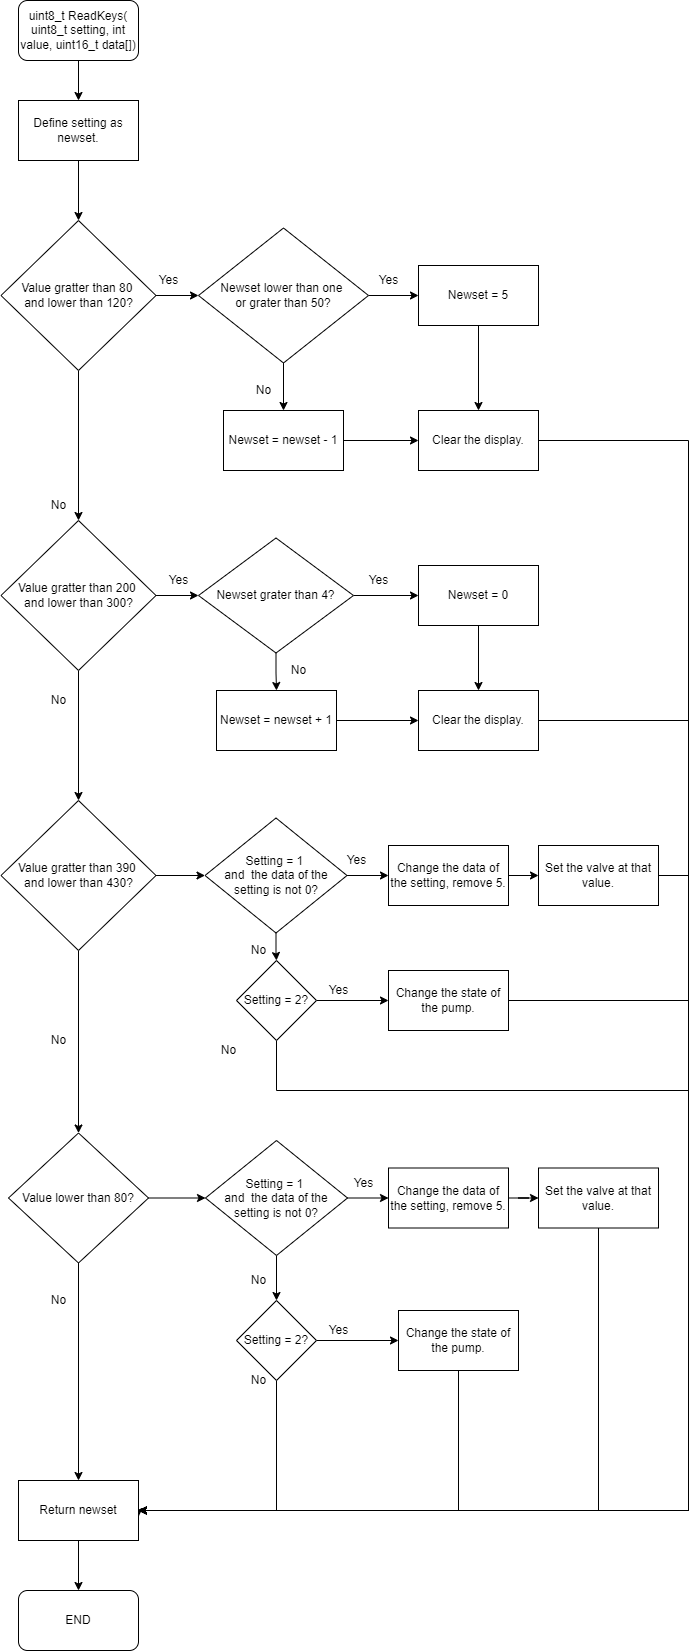

The diagram above was exported from draw.io. Its source (the exported page's mxGraphModel, read from the mxfile embedded in the PNG):
<mxGraphModel dx="1108" dy="450" grid="1" gridSize="10" guides="1" tooltips="1" connect="1" arrows="1" fold="1" page="1" pageScale="1" pageWidth="827" pageHeight="1169" math="0" shadow="0">
  <root>
    <mxCell id="0" />
    <mxCell id="1" parent="0" />
    <mxCell id="IKOBaNdG_GEihilePqle-3" value="" style="edgeStyle=orthogonalEdgeStyle;rounded=0;orthogonalLoop=1;jettySize=auto;html=1;" parent="1" source="IKOBaNdG_GEihilePqle-1" target="IKOBaNdG_GEihilePqle-2" edge="1">
      <mxGeometry relative="1" as="geometry" />
    </mxCell>
    <mxCell id="IKOBaNdG_GEihilePqle-1" value="uint8_t ReadKeys( uint8_t setting, int value, uint16_t data[])" style="rounded=1;whiteSpace=wrap;html=1;" parent="1" vertex="1">
      <mxGeometry x="490" y="80" width="120" height="60" as="geometry" />
    </mxCell>
    <mxCell id="IKOBaNdG_GEihilePqle-5" value="" style="edgeStyle=orthogonalEdgeStyle;rounded=0;orthogonalLoop=1;jettySize=auto;html=1;" parent="1" source="IKOBaNdG_GEihilePqle-2" target="IKOBaNdG_GEihilePqle-4" edge="1">
      <mxGeometry relative="1" as="geometry" />
    </mxCell>
    <mxCell id="IKOBaNdG_GEihilePqle-2" value="Define setting as newset." style="rounded=0;whiteSpace=wrap;html=1;" parent="1" vertex="1">
      <mxGeometry x="490" y="180" width="120" height="60" as="geometry" />
    </mxCell>
    <mxCell id="IKOBaNdG_GEihilePqle-8" value="" style="edgeStyle=orthogonalEdgeStyle;rounded=0;orthogonalLoop=1;jettySize=auto;html=1;" parent="1" source="IKOBaNdG_GEihilePqle-4" target="IKOBaNdG_GEihilePqle-6" edge="1">
      <mxGeometry relative="1" as="geometry" />
    </mxCell>
    <mxCell id="IKOBaNdG_GEihilePqle-18" value="" style="edgeStyle=orthogonalEdgeStyle;rounded=0;orthogonalLoop=1;jettySize=auto;html=1;" parent="1" source="IKOBaNdG_GEihilePqle-4" target="IKOBaNdG_GEihilePqle-17" edge="1">
      <mxGeometry relative="1" as="geometry" />
    </mxCell>
    <mxCell id="IKOBaNdG_GEihilePqle-4" value="Value gratter than 80 &lt;br&gt;and lower than 120?" style="rhombus;whiteSpace=wrap;html=1;" parent="1" vertex="1">
      <mxGeometry x="472.5" y="300" width="155" height="150" as="geometry" />
    </mxCell>
    <mxCell id="IKOBaNdG_GEihilePqle-9" value="" style="edgeStyle=orthogonalEdgeStyle;rounded=0;orthogonalLoop=1;jettySize=auto;html=1;" parent="1" source="IKOBaNdG_GEihilePqle-6" target="IKOBaNdG_GEihilePqle-7" edge="1">
      <mxGeometry relative="1" as="geometry" />
    </mxCell>
    <mxCell id="IKOBaNdG_GEihilePqle-30" value="" style="edgeStyle=orthogonalEdgeStyle;rounded=0;orthogonalLoop=1;jettySize=auto;html=1;" parent="1" source="IKOBaNdG_GEihilePqle-6" target="IKOBaNdG_GEihilePqle-29" edge="1">
      <mxGeometry relative="1" as="geometry" />
    </mxCell>
    <mxCell id="IKOBaNdG_GEihilePqle-6" value="Value gratter than 200 &lt;br&gt;and lower than 300?" style="rhombus;whiteSpace=wrap;html=1;" parent="1" vertex="1">
      <mxGeometry x="472.5" y="600" width="155" height="150" as="geometry" />
    </mxCell>
    <mxCell id="IKOBaNdG_GEihilePqle-12" value="" style="edgeStyle=orthogonalEdgeStyle;rounded=0;orthogonalLoop=1;jettySize=auto;html=1;" parent="1" source="IKOBaNdG_GEihilePqle-7" target="IKOBaNdG_GEihilePqle-11" edge="1">
      <mxGeometry relative="1" as="geometry" />
    </mxCell>
    <mxCell id="IKOBaNdG_GEihilePqle-45" value="" style="edgeStyle=orthogonalEdgeStyle;rounded=0;orthogonalLoop=1;jettySize=auto;html=1;" parent="1" source="IKOBaNdG_GEihilePqle-7" target="IKOBaNdG_GEihilePqle-43" edge="1">
      <mxGeometry relative="1" as="geometry" />
    </mxCell>
    <mxCell id="IKOBaNdG_GEihilePqle-7" value="Value gratter than 390 &lt;br&gt;and lower than 430?" style="rhombus;whiteSpace=wrap;html=1;" parent="1" vertex="1">
      <mxGeometry x="472.5" y="880" width="155" height="150" as="geometry" />
    </mxCell>
    <mxCell id="IKOBaNdG_GEihilePqle-68" value="" style="edgeStyle=orthogonalEdgeStyle;rounded=0;orthogonalLoop=1;jettySize=auto;html=1;" parent="1" source="IKOBaNdG_GEihilePqle-11" target="IKOBaNdG_GEihilePqle-58" edge="1">
      <mxGeometry relative="1" as="geometry" />
    </mxCell>
    <mxCell id="IKOBaNdG_GEihilePqle-70" value="" style="edgeStyle=orthogonalEdgeStyle;rounded=0;orthogonalLoop=1;jettySize=auto;html=1;" parent="1" source="IKOBaNdG_GEihilePqle-11" edge="1">
      <mxGeometry relative="1" as="geometry">
        <mxPoint x="550" y="1560" as="targetPoint" />
      </mxGeometry>
    </mxCell>
    <mxCell id="IKOBaNdG_GEihilePqle-11" value="Value lower than 80?" style="rhombus;whiteSpace=wrap;html=1;" parent="1" vertex="1">
      <mxGeometry x="480" y="1212.5" width="140" height="130" as="geometry" />
    </mxCell>
    <mxCell id="IKOBaNdG_GEihilePqle-13" value="No" style="text;html=1;align=center;verticalAlign=middle;resizable=0;points=[];autosize=1;strokeColor=none;fillColor=none;" parent="1" vertex="1">
      <mxGeometry x="515" y="575" width="30" height="20" as="geometry" />
    </mxCell>
    <mxCell id="IKOBaNdG_GEihilePqle-14" value="No" style="text;html=1;align=center;verticalAlign=middle;resizable=0;points=[];autosize=1;strokeColor=none;fillColor=none;" parent="1" vertex="1">
      <mxGeometry x="515" y="770" width="30" height="20" as="geometry" />
    </mxCell>
    <mxCell id="IKOBaNdG_GEihilePqle-15" value="No" style="text;html=1;align=center;verticalAlign=middle;resizable=0;points=[];autosize=1;strokeColor=none;fillColor=none;" parent="1" vertex="1">
      <mxGeometry x="515" y="1110" width="30" height="20" as="geometry" />
    </mxCell>
    <mxCell id="IKOBaNdG_GEihilePqle-20" value="" style="edgeStyle=orthogonalEdgeStyle;rounded=0;orthogonalLoop=1;jettySize=auto;html=1;" parent="1" source="IKOBaNdG_GEihilePqle-17" target="IKOBaNdG_GEihilePqle-19" edge="1">
      <mxGeometry relative="1" as="geometry" />
    </mxCell>
    <mxCell id="IKOBaNdG_GEihilePqle-22" value="" style="edgeStyle=orthogonalEdgeStyle;rounded=0;orthogonalLoop=1;jettySize=auto;html=1;" parent="1" source="IKOBaNdG_GEihilePqle-17" target="IKOBaNdG_GEihilePqle-21" edge="1">
      <mxGeometry relative="1" as="geometry" />
    </mxCell>
    <mxCell id="IKOBaNdG_GEihilePqle-17" value="Newset lower than one &lt;br&gt;or grater than 50?" style="rhombus;whiteSpace=wrap;html=1;" parent="1" vertex="1">
      <mxGeometry x="670" y="307.5" width="170" height="135" as="geometry" />
    </mxCell>
    <mxCell id="IKOBaNdG_GEihilePqle-27" value="" style="edgeStyle=orthogonalEdgeStyle;rounded=0;orthogonalLoop=1;jettySize=auto;html=1;" parent="1" source="IKOBaNdG_GEihilePqle-19" target="IKOBaNdG_GEihilePqle-25" edge="1">
      <mxGeometry relative="1" as="geometry" />
    </mxCell>
    <mxCell id="IKOBaNdG_GEihilePqle-19" value="Newset = newset - 1" style="rounded=0;whiteSpace=wrap;html=1;" parent="1" vertex="1">
      <mxGeometry x="695" y="490" width="120" height="60" as="geometry" />
    </mxCell>
    <mxCell id="IKOBaNdG_GEihilePqle-26" value="" style="edgeStyle=orthogonalEdgeStyle;rounded=0;orthogonalLoop=1;jettySize=auto;html=1;" parent="1" source="IKOBaNdG_GEihilePqle-21" target="IKOBaNdG_GEihilePqle-25" edge="1">
      <mxGeometry relative="1" as="geometry" />
    </mxCell>
    <mxCell id="IKOBaNdG_GEihilePqle-21" value="Newset = 5" style="rounded=0;whiteSpace=wrap;html=1;" parent="1" vertex="1">
      <mxGeometry x="890" y="345" width="120" height="60" as="geometry" />
    </mxCell>
    <mxCell id="IKOBaNdG_GEihilePqle-23" value="No" style="text;html=1;align=center;verticalAlign=middle;resizable=0;points=[];autosize=1;strokeColor=none;fillColor=none;" parent="1" vertex="1">
      <mxGeometry x="720" y="460" width="30" height="20" as="geometry" />
    </mxCell>
    <mxCell id="IKOBaNdG_GEihilePqle-24" value="Yes" style="text;html=1;align=center;verticalAlign=middle;resizable=0;points=[];autosize=1;strokeColor=none;fillColor=none;" parent="1" vertex="1">
      <mxGeometry x="840" y="350" width="40" height="20" as="geometry" />
    </mxCell>
    <mxCell id="IKOBaNdG_GEihilePqle-80" style="edgeStyle=orthogonalEdgeStyle;rounded=0;orthogonalLoop=1;jettySize=auto;html=1;exitX=1;exitY=0.5;exitDx=0;exitDy=0;entryX=1;entryY=0.5;entryDx=0;entryDy=0;" parent="1" source="IKOBaNdG_GEihilePqle-25" edge="1">
      <mxGeometry relative="1" as="geometry">
        <mxPoint x="610" y="1590" as="targetPoint" />
        <Array as="points">
          <mxPoint x="1160" y="520" />
          <mxPoint x="1160" y="1590" />
        </Array>
      </mxGeometry>
    </mxCell>
    <mxCell id="IKOBaNdG_GEihilePqle-25" value="Clear the display." style="rounded=0;whiteSpace=wrap;html=1;" parent="1" vertex="1">
      <mxGeometry x="890" y="490" width="120" height="60" as="geometry" />
    </mxCell>
    <mxCell id="IKOBaNdG_GEihilePqle-28" value="Yes" style="text;html=1;align=center;verticalAlign=middle;resizable=0;points=[];autosize=1;strokeColor=none;fillColor=none;" parent="1" vertex="1">
      <mxGeometry x="620" y="350" width="40" height="20" as="geometry" />
    </mxCell>
    <mxCell id="IKOBaNdG_GEihilePqle-33" value="" style="edgeStyle=orthogonalEdgeStyle;rounded=0;orthogonalLoop=1;jettySize=auto;html=1;" parent="1" source="IKOBaNdG_GEihilePqle-29" target="IKOBaNdG_GEihilePqle-32" edge="1">
      <mxGeometry relative="1" as="geometry" />
    </mxCell>
    <mxCell id="IKOBaNdG_GEihilePqle-34" value="" style="edgeStyle=orthogonalEdgeStyle;rounded=0;orthogonalLoop=1;jettySize=auto;html=1;" parent="1" source="IKOBaNdG_GEihilePqle-29" target="IKOBaNdG_GEihilePqle-31" edge="1">
      <mxGeometry relative="1" as="geometry" />
    </mxCell>
    <mxCell id="IKOBaNdG_GEihilePqle-29" value="Newset grater than 4?" style="rhombus;whiteSpace=wrap;html=1;" parent="1" vertex="1">
      <mxGeometry x="670" y="617.5" width="155" height="115" as="geometry" />
    </mxCell>
    <mxCell id="IKOBaNdG_GEihilePqle-37" value="" style="edgeStyle=orthogonalEdgeStyle;rounded=0;orthogonalLoop=1;jettySize=auto;html=1;" parent="1" source="IKOBaNdG_GEihilePqle-31" target="IKOBaNdG_GEihilePqle-35" edge="1">
      <mxGeometry relative="1" as="geometry" />
    </mxCell>
    <mxCell id="IKOBaNdG_GEihilePqle-31" value="Newset = 0" style="rounded=0;whiteSpace=wrap;html=1;" parent="1" vertex="1">
      <mxGeometry x="890" y="645" width="120" height="60" as="geometry" />
    </mxCell>
    <mxCell id="IKOBaNdG_GEihilePqle-36" value="" style="edgeStyle=orthogonalEdgeStyle;rounded=0;orthogonalLoop=1;jettySize=auto;html=1;" parent="1" source="IKOBaNdG_GEihilePqle-32" target="IKOBaNdG_GEihilePqle-35" edge="1">
      <mxGeometry relative="1" as="geometry" />
    </mxCell>
    <mxCell id="IKOBaNdG_GEihilePqle-32" value="Newset = newset + 1" style="rounded=0;whiteSpace=wrap;html=1;" parent="1" vertex="1">
      <mxGeometry x="688" y="770" width="120" height="60" as="geometry" />
    </mxCell>
    <mxCell id="IKOBaNdG_GEihilePqle-78" style="edgeStyle=orthogonalEdgeStyle;rounded=0;orthogonalLoop=1;jettySize=auto;html=1;exitX=1;exitY=0.5;exitDx=0;exitDy=0;entryX=1;entryY=0.5;entryDx=0;entryDy=0;" parent="1" source="IKOBaNdG_GEihilePqle-35" edge="1">
      <mxGeometry relative="1" as="geometry">
        <mxPoint x="610" y="1590" as="targetPoint" />
        <Array as="points">
          <mxPoint x="1160" y="800" />
          <mxPoint x="1160" y="1590" />
        </Array>
      </mxGeometry>
    </mxCell>
    <mxCell id="IKOBaNdG_GEihilePqle-35" value="Clear the display." style="rounded=0;whiteSpace=wrap;html=1;" parent="1" vertex="1">
      <mxGeometry x="890" y="770" width="120" height="60" as="geometry" />
    </mxCell>
    <mxCell id="IKOBaNdG_GEihilePqle-38" value="Yes" style="text;html=1;align=center;verticalAlign=middle;resizable=0;points=[];autosize=1;strokeColor=none;fillColor=none;" parent="1" vertex="1">
      <mxGeometry x="830" y="650" width="40" height="20" as="geometry" />
    </mxCell>
    <mxCell id="IKOBaNdG_GEihilePqle-39" value="No" style="text;html=1;align=center;verticalAlign=middle;resizable=0;points=[];autosize=1;strokeColor=none;fillColor=none;" parent="1" vertex="1">
      <mxGeometry x="755" y="740" width="30" height="20" as="geometry" />
    </mxCell>
    <mxCell id="IKOBaNdG_GEihilePqle-40" value="Yes" style="text;html=1;align=center;verticalAlign=middle;resizable=0;points=[];autosize=1;strokeColor=none;fillColor=none;" parent="1" vertex="1">
      <mxGeometry x="630" y="650" width="40" height="20" as="geometry" />
    </mxCell>
    <mxCell id="IKOBaNdG_GEihilePqle-46" value="" style="edgeStyle=orthogonalEdgeStyle;rounded=0;orthogonalLoop=1;jettySize=auto;html=1;" parent="1" source="IKOBaNdG_GEihilePqle-43" target="IKOBaNdG_GEihilePqle-44" edge="1">
      <mxGeometry relative="1" as="geometry" />
    </mxCell>
    <mxCell id="IKOBaNdG_GEihilePqle-52" value="" style="edgeStyle=orthogonalEdgeStyle;rounded=0;orthogonalLoop=1;jettySize=auto;html=1;" parent="1" source="IKOBaNdG_GEihilePqle-43" target="IKOBaNdG_GEihilePqle-50" edge="1">
      <mxGeometry relative="1" as="geometry" />
    </mxCell>
    <mxCell id="IKOBaNdG_GEihilePqle-43" value="Setting = 1 &lt;br&gt;and&amp;nbsp; the data of the setting is not 0?" style="rhombus;whiteSpace=wrap;html=1;" parent="1" vertex="1">
      <mxGeometry x="676.5" y="897.5" width="142" height="115" as="geometry" />
    </mxCell>
    <mxCell id="IKOBaNdG_GEihilePqle-49" value="" style="edgeStyle=orthogonalEdgeStyle;rounded=0;orthogonalLoop=1;jettySize=auto;html=1;" parent="1" source="IKOBaNdG_GEihilePqle-44" target="IKOBaNdG_GEihilePqle-48" edge="1">
      <mxGeometry relative="1" as="geometry" />
    </mxCell>
    <mxCell id="09i4pL10xQcKSC4YF33p-1" style="edgeStyle=orthogonalEdgeStyle;rounded=0;orthogonalLoop=1;jettySize=auto;html=1;exitX=0.5;exitY=1;exitDx=0;exitDy=0;entryX=1;entryY=0.5;entryDx=0;entryDy=0;" parent="1" source="IKOBaNdG_GEihilePqle-44" target="IKOBaNdG_GEihilePqle-83" edge="1">
      <mxGeometry relative="1" as="geometry">
        <Array as="points">
          <mxPoint x="748" y="1170" />
          <mxPoint x="1160" y="1170" />
          <mxPoint x="1160" y="1590" />
        </Array>
      </mxGeometry>
    </mxCell>
    <mxCell id="IKOBaNdG_GEihilePqle-44" value="Setting = 2?" style="rhombus;whiteSpace=wrap;html=1;" parent="1" vertex="1">
      <mxGeometry x="708" y="1040" width="80" height="80" as="geometry" />
    </mxCell>
    <mxCell id="IKOBaNdG_GEihilePqle-47" value="No" style="text;html=1;align=center;verticalAlign=middle;resizable=0;points=[];autosize=1;strokeColor=none;fillColor=none;" parent="1" vertex="1">
      <mxGeometry x="715" y="1020" width="30" height="20" as="geometry" />
    </mxCell>
    <mxCell id="IKOBaNdG_GEihilePqle-76" style="edgeStyle=orthogonalEdgeStyle;rounded=0;orthogonalLoop=1;jettySize=auto;html=1;exitX=1;exitY=0.5;exitDx=0;exitDy=0;entryX=1;entryY=0.5;entryDx=0;entryDy=0;" parent="1" source="IKOBaNdG_GEihilePqle-48" edge="1">
      <mxGeometry relative="1" as="geometry">
        <mxPoint x="610" y="1590" as="targetPoint" />
        <Array as="points">
          <mxPoint x="1160" y="1080" />
          <mxPoint x="1160" y="1590" />
        </Array>
      </mxGeometry>
    </mxCell>
    <mxCell id="IKOBaNdG_GEihilePqle-48" value="Change the state of the pump." style="rounded=0;whiteSpace=wrap;html=1;" parent="1" vertex="1">
      <mxGeometry x="860" y="1050" width="120" height="60" as="geometry" />
    </mxCell>
    <mxCell id="IKOBaNdG_GEihilePqle-53" value="" style="edgeStyle=orthogonalEdgeStyle;rounded=0;orthogonalLoop=1;jettySize=auto;html=1;" parent="1" source="IKOBaNdG_GEihilePqle-50" target="IKOBaNdG_GEihilePqle-51" edge="1">
      <mxGeometry relative="1" as="geometry" />
    </mxCell>
    <mxCell id="IKOBaNdG_GEihilePqle-50" value="Change the data of the setting, remove 5." style="rounded=0;whiteSpace=wrap;html=1;" parent="1" vertex="1">
      <mxGeometry x="860" y="925" width="120" height="60" as="geometry" />
    </mxCell>
    <mxCell id="IKOBaNdG_GEihilePqle-77" style="edgeStyle=orthogonalEdgeStyle;rounded=0;orthogonalLoop=1;jettySize=auto;html=1;exitX=1;exitY=0.5;exitDx=0;exitDy=0;" parent="1" source="IKOBaNdG_GEihilePqle-51" edge="1">
      <mxGeometry relative="1" as="geometry">
        <mxPoint x="610" y="1596.1538461538462" as="targetPoint" />
        <Array as="points">
          <mxPoint x="1160" y="955" />
          <mxPoint x="1160" y="1590" />
          <mxPoint x="610" y="1590" />
        </Array>
      </mxGeometry>
    </mxCell>
    <mxCell id="IKOBaNdG_GEihilePqle-51" value="Set the valve at that value." style="rounded=0;whiteSpace=wrap;html=1;" parent="1" vertex="1">
      <mxGeometry x="1010" y="925" width="120" height="60" as="geometry" />
    </mxCell>
    <mxCell id="IKOBaNdG_GEihilePqle-54" value="Yes" style="text;html=1;align=center;verticalAlign=middle;resizable=0;points=[];autosize=1;strokeColor=none;fillColor=none;" parent="1" vertex="1">
      <mxGeometry x="808" y="930" width="40" height="20" as="geometry" />
    </mxCell>
    <mxCell id="IKOBaNdG_GEihilePqle-55" value="Yes" style="text;html=1;align=center;verticalAlign=middle;resizable=0;points=[];autosize=1;strokeColor=none;fillColor=none;" parent="1" vertex="1">
      <mxGeometry x="790" y="1060" width="40" height="20" as="geometry" />
    </mxCell>
    <mxCell id="IKOBaNdG_GEihilePqle-56" value="" style="edgeStyle=orthogonalEdgeStyle;rounded=0;orthogonalLoop=1;jettySize=auto;html=1;" parent="1" source="IKOBaNdG_GEihilePqle-58" target="IKOBaNdG_GEihilePqle-60" edge="1">
      <mxGeometry relative="1" as="geometry" />
    </mxCell>
    <mxCell id="IKOBaNdG_GEihilePqle-57" value="" style="edgeStyle=orthogonalEdgeStyle;rounded=0;orthogonalLoop=1;jettySize=auto;html=1;" parent="1" source="IKOBaNdG_GEihilePqle-58" target="IKOBaNdG_GEihilePqle-64" edge="1">
      <mxGeometry relative="1" as="geometry" />
    </mxCell>
    <mxCell id="IKOBaNdG_GEihilePqle-58" value="Setting = 1 &lt;br&gt;and&amp;nbsp; the data of the setting is not 0?" style="rhombus;whiteSpace=wrap;html=1;" parent="1" vertex="1">
      <mxGeometry x="677" y="1220" width="142" height="115" as="geometry" />
    </mxCell>
    <mxCell id="IKOBaNdG_GEihilePqle-59" value="" style="edgeStyle=orthogonalEdgeStyle;rounded=0;orthogonalLoop=1;jettySize=auto;html=1;" parent="1" source="IKOBaNdG_GEihilePqle-60" target="IKOBaNdG_GEihilePqle-62" edge="1">
      <mxGeometry relative="1" as="geometry" />
    </mxCell>
    <mxCell id="IKOBaNdG_GEihilePqle-71" style="edgeStyle=orthogonalEdgeStyle;rounded=0;orthogonalLoop=1;jettySize=auto;html=1;exitX=0.5;exitY=1;exitDx=0;exitDy=0;entryX=1;entryY=0.5;entryDx=0;entryDy=0;" parent="1" source="IKOBaNdG_GEihilePqle-60" edge="1">
      <mxGeometry relative="1" as="geometry">
        <mxPoint x="610" y="1590" as="targetPoint" />
        <Array as="points">
          <mxPoint x="748" y="1590" />
        </Array>
      </mxGeometry>
    </mxCell>
    <mxCell id="IKOBaNdG_GEihilePqle-60" value="Setting = 2?" style="rhombus;whiteSpace=wrap;html=1;" parent="1" vertex="1">
      <mxGeometry x="708" y="1380" width="80" height="80" as="geometry" />
    </mxCell>
    <mxCell id="IKOBaNdG_GEihilePqle-61" value="No" style="text;html=1;align=center;verticalAlign=middle;resizable=0;points=[];autosize=1;strokeColor=none;fillColor=none;" parent="1" vertex="1">
      <mxGeometry x="715" y="1350" width="30" height="20" as="geometry" />
    </mxCell>
    <mxCell id="IKOBaNdG_GEihilePqle-74" style="edgeStyle=orthogonalEdgeStyle;rounded=0;orthogonalLoop=1;jettySize=auto;html=1;exitX=0.5;exitY=1;exitDx=0;exitDy=0;entryX=1;entryY=0.5;entryDx=0;entryDy=0;" parent="1" source="IKOBaNdG_GEihilePqle-62" edge="1">
      <mxGeometry relative="1" as="geometry">
        <mxPoint x="610" y="1590" as="targetPoint" />
        <Array as="points">
          <mxPoint x="930" y="1590" />
        </Array>
      </mxGeometry>
    </mxCell>
    <mxCell id="IKOBaNdG_GEihilePqle-62" value="Change the state of the pump." style="rounded=0;whiteSpace=wrap;html=1;" parent="1" vertex="1">
      <mxGeometry x="870" y="1390" width="120" height="60" as="geometry" />
    </mxCell>
    <mxCell id="IKOBaNdG_GEihilePqle-63" value="" style="edgeStyle=orthogonalEdgeStyle;rounded=0;orthogonalLoop=1;jettySize=auto;html=1;" parent="1" source="IKOBaNdG_GEihilePqle-64" target="IKOBaNdG_GEihilePqle-65" edge="1">
      <mxGeometry relative="1" as="geometry" />
    </mxCell>
    <mxCell id="IKOBaNdG_GEihilePqle-64" value="Change the data of the setting, remove 5." style="rounded=0;whiteSpace=wrap;html=1;" parent="1" vertex="1">
      <mxGeometry x="860" y="1247.5" width="120" height="60" as="geometry" />
    </mxCell>
    <mxCell id="IKOBaNdG_GEihilePqle-75" style="edgeStyle=orthogonalEdgeStyle;rounded=0;orthogonalLoop=1;jettySize=auto;html=1;exitX=0.5;exitY=1;exitDx=0;exitDy=0;entryX=1;entryY=0.5;entryDx=0;entryDy=0;" parent="1" source="IKOBaNdG_GEihilePqle-65" target="IKOBaNdG_GEihilePqle-83" edge="1">
      <mxGeometry relative="1" as="geometry">
        <mxPoint x="610" y="1590" as="targetPoint" />
      </mxGeometry>
    </mxCell>
    <mxCell id="IKOBaNdG_GEihilePqle-65" value="Set the valve at that value." style="rounded=0;whiteSpace=wrap;html=1;" parent="1" vertex="1">
      <mxGeometry x="1010" y="1247.5" width="120" height="60" as="geometry" />
    </mxCell>
    <mxCell id="IKOBaNdG_GEihilePqle-66" value="Yes" style="text;html=1;align=center;verticalAlign=middle;resizable=0;points=[];autosize=1;strokeColor=none;fillColor=none;" parent="1" vertex="1">
      <mxGeometry x="815" y="1252.5" width="40" height="20" as="geometry" />
    </mxCell>
    <mxCell id="IKOBaNdG_GEihilePqle-67" value="Yes" style="text;html=1;align=center;verticalAlign=middle;resizable=0;points=[];autosize=1;strokeColor=none;fillColor=none;" parent="1" vertex="1">
      <mxGeometry x="790" y="1400" width="40" height="20" as="geometry" />
    </mxCell>
    <mxCell id="IKOBaNdG_GEihilePqle-72" value="No" style="text;html=1;align=center;verticalAlign=middle;resizable=0;points=[];autosize=1;strokeColor=none;fillColor=none;" parent="1" vertex="1">
      <mxGeometry x="715" y="1450" width="30" height="20" as="geometry" />
    </mxCell>
    <mxCell id="IKOBaNdG_GEihilePqle-73" value="No" style="text;html=1;align=center;verticalAlign=middle;resizable=0;points=[];autosize=1;strokeColor=none;fillColor=none;" parent="1" vertex="1">
      <mxGeometry x="515" y="1370" width="30" height="20" as="geometry" />
    </mxCell>
    <mxCell id="IKOBaNdG_GEihilePqle-85" value="" style="edgeStyle=orthogonalEdgeStyle;rounded=0;orthogonalLoop=1;jettySize=auto;html=1;" parent="1" source="IKOBaNdG_GEihilePqle-83" target="IKOBaNdG_GEihilePqle-84" edge="1">
      <mxGeometry relative="1" as="geometry" />
    </mxCell>
    <mxCell id="IKOBaNdG_GEihilePqle-83" value="Return newset" style="rounded=0;whiteSpace=wrap;html=1;" parent="1" vertex="1">
      <mxGeometry x="490" y="1560" width="120" height="60" as="geometry" />
    </mxCell>
    <mxCell id="IKOBaNdG_GEihilePqle-84" value="END" style="rounded=1;whiteSpace=wrap;html=1;" parent="1" vertex="1">
      <mxGeometry x="490" y="1670" width="120" height="60" as="geometry" />
    </mxCell>
    <mxCell id="09i4pL10xQcKSC4YF33p-2" value="No" style="text;html=1;align=center;verticalAlign=middle;resizable=0;points=[];autosize=1;strokeColor=none;fillColor=none;" parent="1" vertex="1">
      <mxGeometry x="685" y="1120" width="30" height="20" as="geometry" />
    </mxCell>
  </root>
</mxGraphModel>